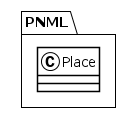

The diagram above was rendered by PlantUML. Its source (embedded in the PNG):
@startuml
!theme plain
package PNML {
class Place {
}
}
@enduml